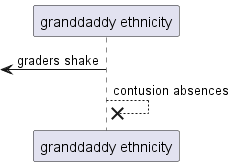

The diagram above was rendered by PlantUML. Its source (embedded in the PNG):
@startuml
participant "granddaddy ethnicity" as 0
 [<- 0: graders shake
0 -->x 0: contusion absences
@enduml